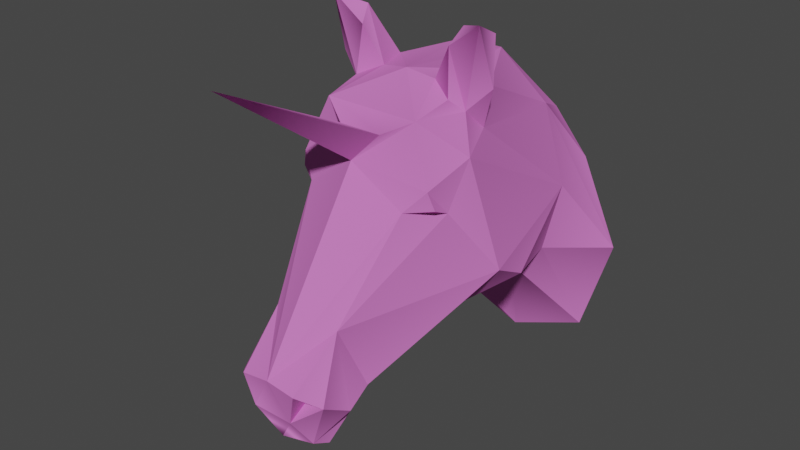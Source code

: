 # Source: unicorn.blend  (saved by Blender 2.82.7; exported with 4.5.12 LTS)
import bpy
from mathutils import Matrix  # noqa: F401  (used for matrix-valued properties, if any)

bpy.ops.wm.read_factory_settings(use_empty=True)
scene = bpy.context.scene
scene.name = 'Scene'

# ---- collections
col_collection = bpy.data.collections.new('Collection'); scene.collection.children.link(col_collection)

# ---- materials (node trees are filled in below, after node groups)
mat_material_001 = bpy.data.materials.new('Material.001')
mat_material_001.use_transparent_shadow = False
mat_material_001.diffuse_color = (0.64, 0.64, 0.64, 1.0)
mat_material_001.roughness = 0.6733

# ---- material node trees
mat_material_001.use_nodes = True; mat_material_001.node_tree.nodes.clear()
_N = mat_material_001.node_tree.nodes; _L = mat_material_001.node_tree.links
n0 = _N.new('ShaderNodeOutputMaterial'); n0.name = 'Material Output'; n0.location = (300, 300)
n1 = _N.new('ShaderNodeBsdfPrincipled'); n1.name = 'Principled BSDF'; n1.location = (10, 300)
n1.distribution = 'GGX'
n1.subsurface_method = 'BURLEY'
n1.inputs[0].default_value = (0.64, 0.1729, 0.5455, 1.0)
n1.inputs[2].default_value = 0.6733
n1.inputs[3].default_value = 1.0
n1.inputs[27].default_value = (0.0, 0.0, 0.0, 1.0)
n1.inputs[28].default_value = 1.0
_L.new(n1.outputs[0], n0.inputs[0])
n0.is_active_output = True

# ---- world
world_world = bpy.data.worlds.new('World'); scene.world = world_world
world_world.use_nodes = True; world_world.node_tree.nodes.clear()
_N = world_world.node_tree.nodes; _L = world_world.node_tree.links
n0 = _N.new('ShaderNodeOutputWorld'); n0.name = 'World Output'; n0.location = (300, 300)
n1 = _N.new('ShaderNodeBackground'); n1.name = 'Background'; n1.location = (10, 300)
n1.inputs[0].default_value = (0.05088, 0.05088, 0.05088, 1.0)
_L.new(n1.outputs[0], n0.inputs[0])
n0.is_active_output = True
world_world.color = (0.05088, 0.05088, 0.05088)
world_world.use_sun_shadow = False
world_world.sun_shadow_jitter_overblur = 0.0

# ---- meshes
me_mmgroup0 = bpy.data.meshes.new('mmGroup0')
me_mmgroup0.from_pydata([(2.357, 0.4313, 5.157), (2.347, 0.132, 4.516), (2.162, 1.044, 5.286), (1.528, 0.3237, 5.705), (-0.3212, 1.58, 5.864), (0.9297, -2.933, 8.006), (-0.3212, -4.331, 9.8), (0.7358, -4.473, 9.789), (3.296, -2.135, 3.026), (2.509, 1.726, 3.694), (2.658, -1.021, -1.508), (2.061, 2.183, 2.397), (1.844, 2.853, 3.075), (1.399, 2.969, 4.934), (1.505, 3.269, 3.517), (0.7005, 3.642, 3.113), (1.368, 4.885, 3.355), (1.544, 5.417, 2.877), (0.8817, 3.745, 2.104), (-0.3212, 3.823, 3.243), (0.438, 3.628, -0.7295), (-1.343, 3.642, 3.113), (-2.147, 3.269, 3.517), (-2.041, 2.969, 4.934), (-2.486, 2.853, 3.075), (-3.151, 1.726, 3.694), (-2.804, 1.044, 5.286), (-1.101, 2.473, 5.45), (0.459, 2.473, 5.45), (-0.3212, -3.489, 1.647), (-1.903, -4.268, 3.84), (-2.33, -3.901, -0.1758), (-1.077, -5.612, 9.661), (-1.378, -4.473, 9.789), (-1.261, -4.884, 8.898), (-2.021, -4.927, 9.17), (-1.199, -6.813, 8.838), (-1.524, 3.745, 2.104), (0.4349, -5.612, 9.661), (-1.949, -5.183, 7.093), (-3.938, -2.135, 3.026), (-3.87, -2.855, 1.654), (-3.065, -3.227, -0.8405), (-3.183, -7.616, -3.702), (2.423, -3.227, -0.8405), (2.541, -7.616, -3.702), (3.578, -4.082, -3.876), (3.228, -2.855, 1.654), (1.688, -3.901, -0.1758), (1.261, -4.268, 3.84), (0.6676, -7.073, 8.233), (-0.3212, -7.028, 7.902), (1.307, -5.183, 7.093), (0.557, -6.813, 8.838), (1.379, -4.927, 9.17), (1.385, -5.639, 7.992), (0.6187, -4.884, 8.898), (-1.08, 3.628, -0.7295), (-0.3212, -6.661, 9.278), (-1.31, -7.073, 8.233), (1.334, 1.441, -2.261), (2.074, -0.923, -3.971), (0.6729, 0.6379, -4.052), (1.752, 3.293, 1.699), (2.636, 3.669, 2.798), (2.518, 5.305, 2.622), (2.489, 5.714, 3.404), (-1.976, 1.441, -2.261), (-1.315, 0.6379, -4.052), (-2.394, 3.293, 1.699), (-3.161, 5.305, 2.622), (-2.186, 5.417, 2.877), (-2.01, 4.885, 3.355), (-3.131, 5.714, 3.404), (-3.278, 3.669, 2.798), (-2.703, 2.183, 2.397), (-3.301, -1.021, -1.508), (-2.99, 0.132, 4.516), (-1.572, -2.933, 8.006), (-4.22, -4.082, -3.876), (-2.716, -0.923, -3.971), (-2.17, 0.3237, 5.705), (-2.028, -5.639, 7.992), (-2.999, 0.4313, 5.157), (-0.1851, 5.329, 11.18), (-0.3212, -8.735, -3.666), (-3.052, -5.738, -3.777), (2.412, -5.773, -3.776), (-2.792, -2.011, -3.927), (2.153, -2.054, -3.925), (-2.482, -5.67, -1.921), (-2.347, -2.475, -2.023), (1.623, -2.484, -2.022), (1.798, -5.739, -1.91)], [], [(0, 1, 2), (2, 3, 0), (2, 4, 3), (5, 6, 7), (5, 1, 3), (5, 8, 1), (8, 9, 1), (8, 10, 9), (9, 10, 11), (11, 12, 9), (13, 9, 12), (13, 12, 14), (15, 13, 14), (15, 14, 16), (16, 17, 15), (17, 18, 15), (15, 18, 19), (18, 20, 19), (21, 22, 23), (23, 22, 24), (23, 24, 25), (23, 25, 26), (23, 27, 28, 13), (13, 28, 4), (29, 30, 31), (32, 33, 34), (35, 32, 34), (35, 36, 32), (21, 19, 37), (38, 7, 6), (39, 40, 30), (30, 40, 41), (31, 30, 41), (31, 41, 42), (31, 42, 43), (44, 45, 46), (44, 46, 10), (44, 10, 47), (48, 44, 47), (48, 47, 49), (50, 51, 52), (49, 52, 51), (50, 52, 53), (54, 38, 53), (55, 54, 53), (5, 54, 55), (5, 55, 52), (5, 7, 54), (7, 56, 54), (38, 56, 7), (37, 19, 57), (54, 56, 38), (19, 21, 23), (52, 55, 53), (19, 23, 13), (52, 49, 8), (58, 36, 59), (32, 36, 58), (49, 47, 8), (10, 46, 60), (48, 45, 44), (60, 46, 61), (61, 62, 60), (60, 62, 20), (60, 20, 63), (11, 60, 63), (11, 63, 64), (64, 63, 65), (64, 65, 66), (64, 66, 12), (66, 16, 12), (66, 65, 17), (18, 65, 63), (67, 57, 68), (67, 69, 57), (37, 57, 69), (37, 69, 70), (37, 70, 71), (71, 21, 37), (72, 21, 71), (72, 71, 73), (73, 24, 72), (74, 24, 73), (74, 73, 70), (75, 24, 74), (75, 74, 69), (73, 71, 70), (74, 70, 69), (75, 69, 67), (75, 67, 76), (25, 75, 76), (40, 25, 76), (40, 77, 25), (78, 77, 40), (76, 67, 79), (42, 76, 79), (80, 67, 68), (67, 80, 79), (32, 6, 33), (78, 33, 6), (42, 79, 43), (42, 41, 76), (81, 78, 6), (40, 76, 41), (78, 40, 39), (78, 39, 82), (78, 82, 35), (39, 36, 82), (59, 36, 39), (82, 36, 35), (33, 35, 34), (78, 35, 33), (78, 81, 77), (81, 83, 77), (83, 26, 77), (26, 83, 81), (77, 26, 25), (75, 25, 24), (24, 22, 72), (21, 72, 22), (18, 63, 20), (18, 17, 65), (16, 66, 17), (19, 13, 15), (12, 16, 14), (13, 2, 9), (11, 64, 12), (11, 10, 60), (8, 47, 10), (5, 52, 8), (3, 6, 5), (3, 4, 6), (2, 13, 4), (1, 9, 2), (3, 1, 0), (20, 62, 68, 57), (26, 4, 23), (81, 6, 4), (26, 81, 4), (28, 27, 84), (4, 28, 84), (27, 23, 4), (4, 84, 27), (32, 38, 6), (59, 39, 51), (29, 48, 49), (49, 30, 29), (29, 31, 48), (30, 51, 39), (43, 85, 31), (51, 30, 49), (85, 43, 45), (45, 48, 85), (48, 31, 85), (57, 19, 20), (58, 51, 50), (38, 58, 53), (58, 50, 53), (38, 32, 58), (51, 58, 59), (61, 80, 68, 62), (45, 43, 86, 87), (61, 46, 45, 87, 89), (80, 88, 86, 43, 79), (87, 93, 92, 89), (89, 88, 80, 61), (89, 92, 91, 88), (88, 91, 90, 86), (86, 90, 93, 87), (90, 91, 92, 93)])
me_mmgroup0.materials.append(mat_material_001)
me_mmgroup0.use_remesh_fix_poles = True
me_mmgroup0.use_remesh_preserve_attributes = False
me_mmgroup0.use_mirror_vertex_groups = False
me_mmgroup0.update()
me_mmgroup0.normals_split_custom_set([tuple(v) for v in zip(*[iter([0.8401, 0.4718, -0.2677, 0.9254, 0.3697, -0.08304, 0.9461, 0.2569, -0.1973, 0.5218, -0.07497, 0.8498, 0.6429, 0.0274, 0.7655, 0.391, 0.06646, 0.918, 0.1983, 0.2793, 0.9395, 0.3091, 0.2761, 0.9101, 0.3108, 0.3905, 0.8666, 0.04038, 0.6321, 0.7739, 0.2019, 0.7341, 0.6484, 0.1088, 0.8367, 0.5368, 0.8506, 0.3408, 0.4004, 0.7878, 0.163, 0.594, 0.8235, 0.1089, 0.5567, 0.9506, 0.1366, 0.2789, 0.8607, 0.08198, 0.5025, 0.9214, 0.01105, 0.3884, 0.8827, 0.1739, 0.4365, 0.9016, 0.02143, 0.432, 0.9129, 0.1982, 0.3569, 0.9556, 0.2831, -0.08143, 0.9736, 0.2168, -0.07189, 0.9852, 0.1217, -0.1209, 0.8954, 0.3537, -0.2706, 0.9045, 0.3925, -0.1665, 0.9411, 0.2772, -0.1934, 0.8947, 0.4452, -0.03687, 0.94, 0.211, -0.2681, 0.8454, 0.4814, -0.2312, 0.8392, 0.5352, 0.09659, 0.7529, 0.6432, 0.1393, 0.8681, 0.3725, 0.328, 0.8546, 0.5101, 0.09673, 0.7362, 0.5404, 0.4073, 0.9629, 0.268, 0.03261, 0.4283, 0.8465, 0.3162, 0.3078, 0.94, 0.1474, 0.2201, 0.8426, 0.4915, -0.2943, 0.1422, 0.9451, -0.6385, 0.1964, 0.7441, -0.5159, -0.294, 0.8046, -0.8371, 0.5106, -0.1964, -0.9109, 0.3266, 0.2519, -0.7967, 0.5828, 0.1603, -0.9546, 0.277, -0.1097, -0.8942, 0.4455, -0.04385, -0.8372, 0.4842, -0.2543, 0.04504, 0.9976, 0.05334, 0.1449, 0.9683, 0.2035, 0.2843, 0.9554, 0.08032, -0.05202, 0.9952, -0.08273, 0.0184, 0.9998, -0.0112, 0.0712, 0.9871, -0.1433, -0.4283, 0.8465, 0.3161, -0.2201, 0.8426, 0.4915, -0.3167, 0.9476, 0.04105, -0.8697, 0.4935, -0.007112, -0.9629, 0.268, 0.03261, -0.755, 0.5057, 0.4174, -0.8884, 0.4575, 0.03707, -0.9009, 0.3429, 0.266, -0.7481, 0.6411, 0.1713, -0.9035, 0.2298, 0.3619, -0.7989, 0.4073, 0.4426, -0.8174, 0.4724, 0.3297, 0.1789, 0.6996, 0.6918, 0.2304, 0.9289, 0.2899, -0.1782, 0.9336, 0.311, -0.07136, 0.7035, 0.7071, 0.4333, -0.06285, 0.8991, 0.6881, -0.3752, 0.6211, 0.5156, -0.001881, 0.8569, 0.08311, -0.9957, 0.0401, 0.3079, -0.9372, -0.164, 0.3375, -0.9402, 0.04594, -0.9558, 0.1462, -0.2551, -0.9209, -0.3832, -0.07173, -0.8859, -0.1963, 0.4203, 0.3223, 0.6966, 0.641, -0.1156, 0.9273, 0.356, 0.06573, 0.3997, 0.9143, -0.5385, -0.4897, 0.6857, -0.62, -0.1706, 0.7658, -0.744, -0.6123, 0.2676, -0.04509, 0.9976, 0.05335, -0.288, 0.9535, 0.08847, -0.1664, 0.9629, 0.2123, -0.003255, -0.1076, 0.9942, -0.153, -0.0986, 0.9833, 0.0484, -0.1895, 0.9807, -0.6806, -0.6702, -0.2961, -0.6232, -0.7621, -0.1753, -0.6885, -0.7047, -0.1714, -0.7758, -0.575, 0.2598, -0.7139, -0.6572, 0.2417, -0.7331, -0.5676, 0.3746, -0.6458, -0.7535, 0.1231, -0.5936, -0.803, -0.05283, -0.4967, -0.8672, 0.0347, -0.7404, -0.6572, -0.1411, -0.5697, -0.8052, -0.1644, -0.5656, -0.8246, 0.01355, -0.8247, -0.4078, 0.3919, -0.7516, -0.4452, 0.4868, -0.7512, -0.2021, 0.6283, 0.904, -0.3094, 0.2949, 0.9078, 0.1718, 0.3826, 0.6325, -0.4713, 0.6147, 0.9651, 0.08019, 0.2493, 0.7374, 0.2, 0.6452, 0.9352, -0.005932, 0.3542, 0.9762, -0.08392, -0.2, 0.9441, -0.1933, -0.2672, 0.9189, -0.1434, -0.3675, 0.7486, -0.6616, -0.04392, 0.5908, -0.8062, 0.03234, 0.5892, -0.7875, -0.1809, 0.5959, -0.7889, 0.1503, 0.4968, -0.8655, -0.06377, 0.5932, -0.8025, -0.06375, 0.1485, -0.5012, -0.8525, 0.5025, -0.4974, -0.7072, 0.1787, -0.6273, -0.758, 0.6778, -0.7188, -0.1548, 0.6763, -0.6727, -0.3, 0.8215, -0.4738, -0.3171, 0.9678, -0.04972, 0.2466, 0.9213, -0.2515, 0.2966, 0.9975, -0.0597, 0.0375, 0.5385, -0.4897, 0.6857, 0.6329, -0.3953, 0.6657, 0.62, -0.1706, 0.7658, 0.7153, -0.5627, 0.4143, 0.8244, -0.5326, 0.1916, 0.9474, -0.1944, 0.2544, 0.9995, 0.002095, -0.03028, 0.9576, 0.1758, -0.2281, 0.9426, 0.3154, 0.1099, 0.9997, -0.009182, -0.02184, 0.9116, 0.4098, -0.03141, 0.988, 0.1273, 0.08796, 0.7514, 0.3107, 0.5821, 0.8506, 0.3788, 0.3646, 0.691, 0.5591, 0.4581, -0.215, -0.932, 0.2919, -0.09799, -0.623, 0.776, -0.3251, -0.8243, 0.4636, 0.9676, -0.252, -0.01189, 0.8063, -0.4948, 0.324, 0.9183, -0.3946, -0.03235, 0.05162, 0.9986, -0.005862, -0.07898, 0.9871, -0.1391, -0.0284, 0.9992, 0.02889, -0.3223, 0.6966, 0.641, 0.2166, 0.6069, 0.7647, -0.1898, 0.7344, 0.6516, -0.2975, 0.9036, 0.3084, -0.1553, 0.8928, 0.4229, -0.1284, 0.9854, 0.1122, 0.5497, -0.7643, -0.3373, 0.4881, -0.607, -0.6272, 0.6731, -0.5155, -0.5303, 0.01047, 0.8377, 0.546, 0.1333, 0.9324, 0.336, -0.06745, 0.9048, 0.4205, 0.6967, -0.6587, -0.284, 0.7012, -0.6913, -0.1746, 0.6173, -0.7641, -0.1877, -0.4496, 0.4511, -0.7709, 0.03702, -0.9827, 0.1815, 0.02608, -0.8693, 0.4937, -0.08643, -0.8372, 0.54, -0.1151, -0.4145, 0.9027, -0.4249, 0.2928, -0.8566, 0.7812, -0.5712, 0.252, 0.6874, -0.6307, 0.3601, 0.7344, -0.6423, 0.2193, 0.8867, 0.413, -0.2079, 0.7013, 0.7129, 0.003198, 0.9307, 0.2892, -0.2239, 0.8674, -0.3105, 0.3887, 0.6983, 0.03416, 0.715, 0.7293, -0.4456, 0.5192, 0.9154, 0.3027, -0.2654, 0.6613, 0.7404, -0.12, 0.8978, 0.4336, 0.07725, 0.4882, 0.7622, -0.425, 0.7236, 0.5845, -0.3671, 0.6143, 0.5, -0.6104, 0.5521, 0.7085, -0.4395, 0.6157, 0.6896, -0.3813, 0.6289, 0.5782, -0.5197, 0.765, 0.6081, -0.2122, 0.7841, 0.535, -0.3147, 0.7208, 0.5322, -0.4441, 0.9381, 0.219, -0.2685, 0.9824, 0.1821, -0.0408, 0.9733, 0.05249, -0.2235, 0.8069, -0.03493, -0.5896, 0.8453, -0.1982, -0.4962, 0.7237, -0.2585, -0.6399, 0.6872, 0.01243, -0.7264, 0.8365, 0.05351, -0.5453, 0.7502, -0.2594, -0.6082, 0.9775, 0.2109, -0.001257, 0.9655, 0.0772, 0.2486, 0.9102, -0.1835, -0.3713, 0.4337, -0.108, 0.8945, 0.469, -0.6192, 0.6298, 0.5798, 0.04133, 0.8137, -0.09404, -0.5338, 0.8404, 0.3025, -0.3729, 0.8772, 0.01538, 0.1354, 0.9907, -0.3573, 0.6515, -0.6692, -0.2284, 0.9163, -0.329, 0.1235, 0.8658, -0.485, -0.0836, 0.4808, -0.8729, -0.2655, 0.2412, -0.9334, -0.1892, 0.5573, -0.8085, -0.519, 0.6149, -0.5937, -0.6268, 0.5511, -0.5509, -0.6296, 0.6833, -0.3698, -0.7282, 0.6417, -0.2407, -0.7256, 0.5252, -0.4446, -0.7991, 0.4864, -0.3534, -0.418, 0.8893, -0.1856, -0.4492, 0.8927, -0.03571, -0.318, 0.9368, -0.146, 0.08924, 0.437, -0.895, 0.205, 0.5518, -0.8084, 0.2461, 0.2354, -0.9402, 0.1165, 0.526, -0.8425, 0.3503, 0.2933, -0.8895, 0.2168, 0.3389, -0.9155, 0.9551, 0.2779, -0.1027, 0.8372, 0.4842, -0.2543, 0.8755, 0.4774, -0.07467, 0.8371, 0.5106, -0.1964, 0.7967, 0.5827, 0.1603, 0.9078, 0.3307, 0.2581, 0.2216, 0.8684, 0.4437, 0.3855, 0.6904, 0.6121, 0.8408, 0.4414, 0.3135, 0.2758, -0.4223, 0.8635, 0.01042, 0.1307, 0.9914, -0.3025, -0.3729, 0.8772, -0.4155, -0.1286, 0.9005, -0.549, 0.04887, 0.8344, -0.3815, -0.624, 0.6819, -0.9775, 0.2109, 0.003904, -0.9214, -0.3393, -0.1894, -0.9592, 0.1651, 0.2296, -0.636, -0.3332, 0.6961, -0.8088, -0.228, 0.542, -0.5653, -0.5313, 0.631, -0.8194, -0.03815, -0.5719, -0.7192, -0.2513, -0.6478, -0.8506, -0.1837, -0.4927, 0.08938, 0.586, -0.8054, -0.1209, 0.8606, -0.4948, 0.254, 0.8914, -0.3754, -0.6907, 0.03403, -0.7223, -0.7696, -0.2583, -0.584, -0.833, 0.0614, -0.5499, -0.9379, 0.2382, -0.2524, -0.978, 0.04599, -0.2034, -0.9776, 0.2055, -0.04662, -0.8686, 0.3839, -0.3132, -0.9208, 0.383, -0.07397, -0.8813, 0.4266, -0.2032, -0.8848, 0.3772, -0.2737, -0.9284, 0.2884, -0.2344, -0.9046, 0.3924, -0.1664, -0.9543, 0.2758, -0.1149, -0.9803, 0.1346, -0.1445, -0.9736, 0.2165, -0.07181, -0.8856, 0.179, 0.4286, -0.9419, 0.06693, 0.3291, -0.9103, 0.01727, 0.4135, -0.9391, 0.1774, 0.2943, -0.8732, 0.00813, 0.4874, -0.8601, 0.1064, 0.4989, -0.8862, 0.4139, -0.2081, -0.9401, 0.2908, -0.1782, -0.7407, 0.6658, -0.08992, -0.9547, 0.1109, 0.2762, -0.9353, -0.005939, 0.3538, -0.8135, 0.2203, 0.5382, -0.4169, 0.7903, -0.449, -0.6639, 0.4617, -0.5883, -0.7538, 0.5349, -0.3815, -0.926, 0.2923, -0.2391, -0.8107, 0.5786, 0.08921, -0.7186, 0.6724, -0.1772, -0.02466, 0.3545, 0.9347, -0.08998, -0.1274, 0.9878, 0.1458, -0.1562, 0.9769, -0.0741, 0.6229, 0.7788, -0.04699, 0.8335, 0.5506, -0.158, 0.7919, 0.5898, -0.9126, -0.2913, 0.2869, -0.7156, -0.2276, 0.6604, -0.8826, -0.09057, 0.4612, -0.9784, -0.1188, -0.1693, -0.9086, -0.1872, -0.3734, -0.9439, -0.1935, -0.2674, -0.5492, 0.3042, 0.7783, -0.4316, 0.3931, 0.8119, -0.6036, 0.4635, 0.6488, -0.977, 0.1121, -0.1815, -0.9888, 0.1124, -0.09785, -0.9655, 0.1933, -0.1746, -0.9637, -0.04988, 0.2623, -0.8732, -0.04987, 0.4848, -0.9129, 0.07292, 0.4015, -0.9986, -0.002839, -0.05245, -0.9761, 0.1976, 0.09022, -0.9312, 0.2917, -0.2187, -0.9973, -0.008839, -0.07256, -0.9088, 0.4108, -0.07281, -0.9576, 0.1758, -0.2281, -0.566, -0.7568, -0.327, -0.6731, -0.5155, -0.5302, -0.41, -0.8619, -0.2985, -0.9404, -0.08068, 0.3303, -0.9975, -0.0597, 0.0375, -0.9201, -0.2445, 0.3059, -0.8247, -0.2982, 0.4805, -0.9474, -0.1944, 0.2544, -0.8244, -0.5326, 0.1916, 0.1818, -0.9378, 0.2958, 0.3251, -0.8243, 0.4635, -0.1561, -0.7449, 0.6486, -0.7743, 0.2946, 0.56, -0.691, 0.5591, 0.4581, -0.8391, 0.4253, 0.3392, -0.8386, 0.3553, 0.4129, -0.8647, 0.123, 0.487, -0.7647, 0.2203, 0.6055, -0.4501, -0.8389, 0.3062, -0.2409, -0.9317, 0.2718, -0.3559, -0.8054, 0.474, -0.8401, 0.4718, -0.2677, -0.9394, 0.2659, -0.2163, -0.9125, 0.396, -0.1024, -0.5641, -0.08015, 0.8218, -0.391, 0.06645, 0.918, -0.635, 0.05256, 0.7707, -0.9755, 0.1048, 0.1933, -0.9896, 0.0331, 0.1403, -0.9563, -0.05452, 0.2873, -0.9061, 0.4212, -0.03972, -0.8403, 0.4964, -0.2182, -0.9134, 0.245, -0.325, -0.6847, 0.2765, 0.6744, -0.8164, 0.4012, 0.4153, -0.8277, -0.2469, 0.5039, 0.2943, 0.1422, 0.9451, 0.5159, -0.294, 0.8046, 0.6385, 0.1964, 0.7441, 0.4592, 0.8718, -0.1705, 0.3137, 0.9408, -0.1284, 0.4274, 0.9013, -0.07006, -0.1295, 0.5336, -0.8358, -0.1949, 0.3358, -0.9216, -0.3773, 0.3237, -0.8677, -0.2216, 0.8684, 0.4437, -0.8267, 0.342, 0.4469, -0.3911, 0.6742, 0.6265, 0.302, 0.9059, 0.2968, 0.1621, 0.9639, 0.2112, 0.1553, 0.8927, 0.423, 0.6958, 0.3062, 0.6497, 0.8277, -0.2469, 0.5039, 0.8164, 0.4012, 0.4153, 0.8791, 0.3356, 0.3384, 0.8422, 0.4527, 0.2928, 0.7904, 0.4372, 0.4291, 0.6488, -0.3257, 0.6878, 0.5616, -0.5276, 0.6373, 0.8283, -0.2994, 0.4737, 0.8745, 0.3728, -0.3103, 0.8812, 0.4265, -0.2037, 0.9421, 0.2992, -0.1517, 0.9751, 0.1289, -0.1803, 0.9803, 0.1929, -0.04226, 0.9888, 0.1125, -0.09781, 0.9411, -0.1451, 0.3053, 0.8873, 0.07038, 0.4558, 0.8751, -0.0592, 0.4804, 0.5435, 0.3079, 0.7809, 0.6203, 0.4481, 0.6438, 0.4881, 0.5465, 0.6805, 0.2995, 0.5382, 0.7878, 0.4286, 0.4761, 0.7679, 0.433, 0.5728, 0.696, 0.2206, 0.3383, 0.9148, 0.2542, 0.2089, 0.9443, 0.3069, 0.2863, 0.9077, 0.9571, 0.08521, 0.277, 0.9533, -0.03834, 0.2995, 0.9891, -0.02075, 0.1457, 0.4383, -0.8488, 0.2957, 0.3126, -0.8286, 0.4644, 0.2409, -0.9317, 0.2718, -0.009779, 0.7212, -0.6926, -0.1408, 0.7607, -0.6336, 0.1219, 0.7955, -0.5936, 0.06966, 0.7249, -0.6854, -0.1977, 0.3029, 0.9323, -0.308, 0.2825, 0.9085, -0.1594, 0.1495, 0.9758, -0.3122, 0.4788, 0.8206, -0.4086, 0.5824, 0.7027, -0.4245, 0.4748, 0.771, -0.2182, 0.2402, 0.9459, -0.2437, 0.3982, 0.8843, -0.3085, 0.2745, 0.9108, -0.3265, 0.939, -0.1083, 0.3402, 0.9377, -0.07057, -0.01695, 0.6289, -0.7773, 0.7935, -0.4895, 0.3616, 0.4563, -0.5645, 0.6878, 0.7304, -0.6817, -0.04267, -0.729, -0.3674, 0.5776, -0.3424, -0.1043, 0.9338, -0.516, -0.002499, 0.8566, -0.7929, -0.4726, 0.3846, -0.7369, -0.6759, -0.01074, -0.4041, -0.5701, 0.7154, 0.324, 0.2234, 0.9193, -0.001935, -0.106, 0.9944, -0.04351, -0.1923, 0.9804, -0.2243, -0.4571, -0.8607, -0.1933, -0.6335, -0.7492, -0.4484, -0.3691, -0.8141, -0.05151, -0.9722, -0.2283, -0.3855, -0.9224, 0.02563, -0.3152, -0.9334, -0.1715, -0.05011, -0.9323, -0.3582, 0.03804, -0.9321, -0.3601, 0.1012, -0.9913, -0.08433, -0.1362, -0.9905, -0.01708, 0.1377, -0.9405, 0.3107, -0.161, -0.9512, 0.2633, -0.6771, -0.7172, -0.1647, -0.7681, -0.5033, -0.396, -0.6226, -0.7349, -0.2688, -0.1028, -0.6288, 0.7708, -0.4486, -0.2154, 0.8674, -0.2146, -0.7544, 0.6204, 0.05093, -0.6391, -0.7674, 0.04232, -0.8377, -0.5445, -0.04503, -0.8449, -0.5331, 0.0, -0.03232, -0.9995, 0.0, -0.03232, -0.9995, 0.0, -0.03232, -0.9995, 0.08914, -0.3228, 0.9423, 0.2496, -0.752, 0.6101, 0.6335, -0.3376, 0.6962, -0.1202, -0.672, 0.7307, 0.1631, -0.6088, 0.7764, 0.09525, -0.1479, 0.9844, 0.0339, 0.9993, 0.01664, -0.002679, 0.9873, -0.159, -0.03233, 0.9987, -0.03919, 0.5417, 0.4758, -0.693, -0.05217, -0.859, 0.5092, -0.2367, -0.9221, 0.3061, 0.309, -0.5179, 0.7977, 0.2152, 0.8975, -0.3848, 0.1151, -0.4145, 0.9027, 0.5925, 0.5297, -0.6069, 0.001131, -0.8628, 0.5056, -0.03701, -0.9827, 0.1815, -0.003141, -0.3431, 0.9393, 0.4434, -0.4078, 0.7982, -0.3634, 0.8152, -0.451, -0.1106, -0.9108, 0.3977, -0.1166, 0.4873, -0.8654, 0.2511, -0.9358, 0.2474, 0.0, -0.05167, -0.9987, 0.0, -0.05167, -0.9987, 0.0, -0.05167, -0.9987, 0.0, -0.05167, -0.9987, 2.718e-08, -0.04017, -0.9992, 2.718e-08, -0.04017, -0.9992, 2.718e-08, -0.04017, -0.9992, 2.718e-08, -0.04017, -0.9992, -0.02494, -0.04189, -0.9988, -0.02494, -0.04189, -0.9988, -0.02494, -0.04189, -0.9988, -0.02494, -0.04189, -0.9988, -0.02494, -0.04189, -0.9988, 0.02494, -0.04189, -0.9988, 0.02494, -0.04189, -0.9988, 0.02494, -0.04189, -0.9988, 0.02494, -0.04189, -0.9988, 0.02494, -0.04189, -0.9988, -0.9524, -0.07049, -0.2965, -0.9524, -0.07049, -0.2965, -0.9524, -0.07049, -0.2965, -0.9524, -0.07049, -0.2965, 0.0, -0.04017, -0.9992, 0.0, -0.04017, -0.9992, 0.0, -0.04017, -0.9992, 0.0, -0.04017, -0.9992, -0.005681, -0.9735, -0.2287, -0.005681, -0.9735, -0.2287, -0.005681, -0.9735, -0.2287, -0.005681, -0.9735, -0.2287, 0.9617, -0.06461, -0.2665, 0.9617, -0.06461, -0.2665, 0.9617, -0.06461, -0.2665, 0.9617, -0.06461, -0.2665, 0.01081, 0.9996, -0.02718, 0.01081, 0.9996, -0.02718, 0.01081, 0.9996, -0.02718, 0.01081, 0.9996, -0.02718, 0.00105, -0.03304, -0.9995, 0.00105, -0.03304, -0.9995, 0.00105, -0.03304, -0.9995, 0.00105, -0.03304, -0.9995])] * 3)])

# ---- objects
ob_mmgroup0 = bpy.data.objects.new('mmGroup0', me_mmgroup0)

# ---- transforms, parenting, visibility, modifiers, constraints
ob_mmgroup0.location = (0.0, 0.0, 0.0)
ob_mmgroup0.rotation_euler = (1.571, -0.0, 0.0)
ob_mmgroup0.lineart.crease_threshold = 0.0

# ---- collection membership
col_collection.objects.link(ob_mmgroup0)

# ---- scene / render settings (as saved in the file)
scene.frame_start = 1; scene.frame_end = 250; scene.frame_set(1)
scene.render.engine = 'BLENDER_EEVEE_NEXT'
scene.cycles.use_denoising = False
scene.cycles.samples = 128
scene.cycles.sampling_pattern = 'TABULATED_SOBOL'
scene.cycles.use_adaptive_sampling = False
scene.cycles.use_light_tree = False
scene.view_settings.view_transform = 'Filmic'
bpy.context.view_layer.update()

# ---- added for rendering (the .blend has no active camera and no usable light): camera, sun
cam_auto = bpy.data.cameras.new('AutoCamera')
cam_auto.lens = 50.0
cam_auto.sensor_width = 36.0
cam_auto.clip_end = 1000.0
ob_auto_camera = bpy.data.objects.new('AutoCamera', cam_auto)
scene.collection.objects.link(ob_auto_camera)
ob_auto_camera.location = (20.398, -28.4255, 15.0652)
ob_auto_camera.rotation_euler = (1.09748, -7.21219e-08, 0.694738)
scene.camera = ob_auto_camera
light_auto_sun = bpy.data.lights.new('AutoSun', 'SUN')
light_auto_sun.energy = 3.0
light_auto_sun.angle = 0.0523599
ob_auto_sun = bpy.data.objects.new('AutoSun', light_auto_sun)
scene.collection.objects.link(ob_auto_sun)
ob_auto_sun.rotation_euler = (0.872665, 0.174533, 0.523599)
bpy.context.view_layer.update()
